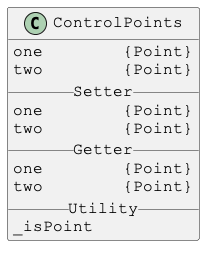

The diagram above was rendered by PlantUML. Its source (embedded in the PNG):
@startuml

skinparam DefaultFontSize 16
skinparam DefaultFontName Courier New

class ControlPoints {
one        {Point}
two        {Point}
__ Setter __
one        {Point}
two        {Point}
__ Getter __
one        {Point}
two        {Point}
__ Utility __
_isPoint
}

@enduml